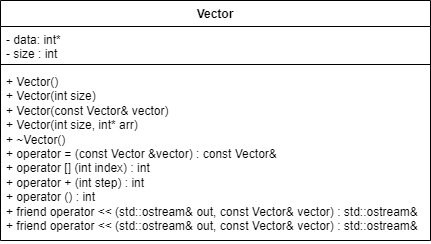

The diagram above was exported from draw.io. Its source (the exported page's mxGraphModel, read from the mxfile embedded in the PNG):
<mxGraphModel dx="2806" dy="620" grid="1" gridSize="10" guides="1" tooltips="1" connect="1" arrows="1" fold="1" page="1" pageScale="1" pageWidth="827" pageHeight="1169" math="0" shadow="0">
  <root>
    <mxCell id="WIyWlLk6GJQsqaUBKTNV-0" />
    <mxCell id="WIyWlLk6GJQsqaUBKTNV-1" parent="WIyWlLk6GJQsqaUBKTNV-0" />
    <mxCell id="rQ6b5085ytohcqfOHneD-39" value="Vector" style="swimlane;fontStyle=1;align=center;verticalAlign=top;childLayout=stackLayout;horizontal=1;startSize=26;horizontalStack=0;resizeParent=1;resizeParentMax=0;resizeLast=0;collapsible=1;marginBottom=0;whiteSpace=wrap;html=1;" vertex="1" parent="WIyWlLk6GJQsqaUBKTNV-1">
      <mxGeometry x="-1290" y="240" width="430" height="240" as="geometry" />
    </mxCell>
    <mxCell id="rQ6b5085ytohcqfOHneD-40" value="&lt;div&gt;-&amp;nbsp;&lt;span style=&quot;background-color: initial;&quot;&gt;data:&amp;nbsp;&lt;/span&gt;&lt;span style=&quot;background-color: initial;&quot;&gt;int*&lt;/span&gt;&lt;span style=&quot;background-color: initial;&quot;&gt;&amp;nbsp;&lt;/span&gt;&lt;/div&gt;&lt;div&gt;&lt;span style=&quot;background-color: initial;&quot;&gt;-&amp;nbsp;&lt;/span&gt;&lt;span style=&quot;background-color: initial;&quot;&gt;size :&amp;nbsp;&lt;/span&gt;&lt;span style=&quot;background-color: initial;&quot;&gt;int&lt;/span&gt;&lt;span style=&quot;background-color: initial;&quot;&gt;&amp;nbsp;&lt;/span&gt;&lt;/div&gt;&lt;div&gt;&lt;br&gt;&lt;/div&gt;" style="text;strokeColor=none;fillColor=none;align=left;verticalAlign=top;spacingLeft=4;spacingRight=4;overflow=hidden;rotatable=0;points=[[0,0.5],[1,0.5]];portConstraint=eastwest;whiteSpace=wrap;html=1;" vertex="1" parent="rQ6b5085ytohcqfOHneD-39">
      <mxGeometry y="26" width="430" height="34" as="geometry" />
    </mxCell>
    <mxCell id="rQ6b5085ytohcqfOHneD-41" value="" style="line;strokeWidth=1;fillColor=none;align=left;verticalAlign=middle;spacingTop=-1;spacingLeft=3;spacingRight=3;rotatable=0;labelPosition=right;points=[];portConstraint=eastwest;strokeColor=inherit;" vertex="1" parent="rQ6b5085ytohcqfOHneD-39">
      <mxGeometry y="60" width="430" height="8" as="geometry" />
    </mxCell>
    <mxCell id="rQ6b5085ytohcqfOHneD-42" value="+&amp;nbsp;Vector()&lt;div&gt;&lt;span style=&quot;background-color: initial;&quot;&gt;+&amp;nbsp;&lt;/span&gt;Vector(int size)&lt;/div&gt;&lt;div&gt;+&amp;nbsp;Vector(const Vector&amp;amp; vector)&lt;/div&gt;&lt;div&gt;+&amp;nbsp;Vector(int size, int* arr)&lt;/div&gt;&lt;div&gt;&lt;span style=&quot;background-color: initial;&quot;&gt;+&amp;nbsp;&lt;/span&gt;~Vector()&lt;div&gt;&lt;span style=&quot;background-color: initial;&quot;&gt;+&amp;nbsp;&lt;/span&gt;&lt;span style=&quot;background-color: initial;&quot;&gt;operator = (const Vector &amp;amp;vector) :&amp;nbsp;&lt;/span&gt;&lt;span style=&quot;background-color: initial;&quot;&gt;const Vector&amp;amp;&amp;nbsp;&lt;/span&gt;&lt;/div&gt;&lt;div&gt;&lt;span style=&quot;background-color: initial;&quot;&gt;+&amp;nbsp;&lt;/span&gt;&lt;span style=&quot;background-color: initial;&quot;&gt;operator [] (int index) :&amp;nbsp;&lt;/span&gt;&lt;span style=&quot;background-color: initial;&quot;&gt;int&amp;nbsp;&lt;/span&gt;&lt;/div&gt;&lt;div&gt;&lt;span style=&quot;background-color: initial;&quot;&gt;+&amp;nbsp;&lt;/span&gt;&lt;span style=&quot;background-color: initial;&quot;&gt;operator + (int step) :&amp;nbsp;&lt;/span&gt;&lt;span style=&quot;background-color: initial;&quot;&gt;int&amp;nbsp;&lt;/span&gt;&lt;/div&gt;&lt;div&gt;&lt;span style=&quot;background-color: initial;&quot;&gt;+&amp;nbsp;&lt;/span&gt;&lt;span style=&quot;background-color: initial;&quot;&gt;operator () :&amp;nbsp;&lt;/span&gt;&lt;span style=&quot;background-color: initial;&quot;&gt;int&amp;nbsp;&lt;/span&gt;&lt;/div&gt;&lt;div&gt;&lt;span style=&quot;background-color: initial;&quot;&gt;+&amp;nbsp;&lt;/span&gt;&lt;span style=&quot;background-color: initial;&quot;&gt;friend operator &amp;lt;&amp;lt; (std::ostream&amp;amp; out, const Vector&amp;amp; vector) :&amp;nbsp;&lt;/span&gt;&lt;span style=&quot;background-color: initial;&quot;&gt;std::ostream&amp;amp;&amp;nbsp;&lt;/span&gt;&lt;/div&gt;&lt;div&gt;&lt;span style=&quot;background-color: initial;&quot;&gt;+&amp;nbsp;&lt;/span&gt;&lt;span style=&quot;background-color: initial;&quot;&gt;friend operator &amp;lt;&amp;lt; (std::ostream&amp;amp; out, const Vector&amp;amp; vector)&lt;/span&gt;&lt;span style=&quot;background-color: initial;&quot;&gt;&amp;nbsp;:&amp;nbsp;&lt;/span&gt;&lt;span style=&quot;background-color: initial;&quot;&gt;std::ostream&amp;amp;&amp;nbsp;&lt;/span&gt;&lt;/div&gt;&lt;div&gt;&lt;span style=&quot;background-color: initial;&quot;&gt;&lt;br&gt;&lt;/span&gt;&lt;/div&gt;&lt;div&gt;&lt;br&gt;&lt;/div&gt;&lt;/div&gt;" style="text;strokeColor=none;fillColor=none;align=left;verticalAlign=top;spacingLeft=4;spacingRight=4;overflow=hidden;rotatable=0;points=[[0,0.5],[1,0.5]];portConstraint=eastwest;whiteSpace=wrap;html=1;" vertex="1" parent="rQ6b5085ytohcqfOHneD-39">
      <mxGeometry y="68" width="430" height="172" as="geometry" />
    </mxCell>
  </root>
</mxGraphModel>